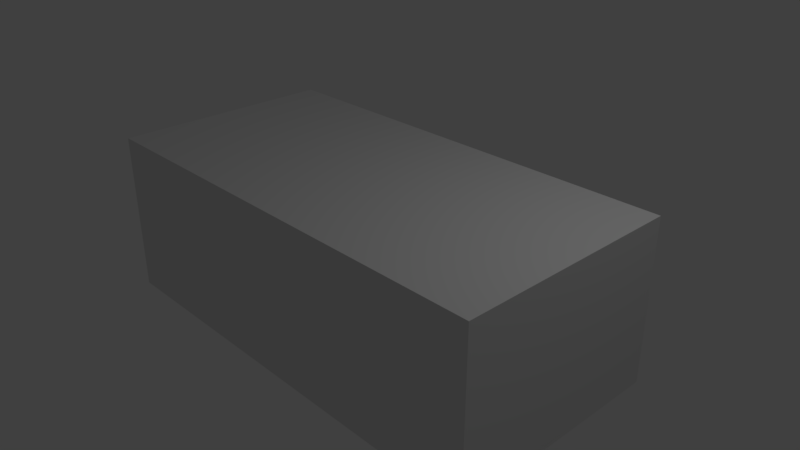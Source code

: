 # Source: Chest.blend  (saved by Blender 2.78.0; exported with 4.5.12 LTS)
import bpy
from mathutils import Matrix  # noqa: F401  (used for matrix-valued properties, if any)

bpy.ops.wm.read_factory_settings(use_empty=True)
scene = bpy.context.scene
scene.name = 'Scene'

# ---- collections
col_collection_1 = bpy.data.collections.new('Collection 1'); scene.collection.children.link(col_collection_1)

# ---- materials (node trees are filled in below, after node groups)
mat_material_wood_boards = bpy.data.materials.new('material_wood_boards')
mat_material_wood_boards.alpha_threshold = 0.0
mat_material_wood_boards.use_transparent_shadow = False
mat_material_wood_boards.roughness = 0.5

# ---- material node trees

# ---- world
world_world = bpy.data.worlds.new('World'); scene.world = world_world
world_world.color = (0.05088, 0.05088, 0.05088)
world_world.use_sun_shadow = False
world_world.sun_shadow_jitter_overblur = 0.0
world_world.cycles.sampling_method = 'MANUAL'

# ---- cameras
cam_camera = bpy.data.cameras.new('Camera')
cam_camera.clip_end = 100.0
cam_camera.lens = 35.0
cam_camera.sensor_width = 32.0
cam_camera.sensor_height = 18.0
cam_camera.ortho_scale = 7.314
cam_camera.dof.focus_distance = 0.0
cam_camera.dof.aperture_fstop = 128.0

# ---- lights
light_lamp = bpy.data.lights.new('Lamp', 'POINT')
light_lamp.transmission_factor = 0.0
light_lamp.cutoff_distance = 30.0
light_lamp.energy = 100.0
light_lamp.shadow_buffer_clip_start = 1.001
light_lamp.shadow_soft_size = 0.1
light_lamp.shadow_maximum_resolution = 0.006
light_lamp.use_absolute_resolution = True

# ---- meshes
me_cube_005 = bpy.data.meshes.new('Cube.005')
me_cube_005.from_pydata([(-1.0, -1.0, -1.0), (-1.0, -1.0, 1.0), (-1.0, 1.0, -1.0), (-1.0, 1.0, 1.0), (1.0, -1.0, -1.0), (1.0, -1.0, 1.0), (1.0, 1.0, -1.0), (1.0, 1.0, 1.0)], [], [(0, 1, 3, 2), (2, 3, 7, 6), (6, 7, 5, 4), (4, 5, 1, 0), (2, 6, 4, 0), (7, 3, 1, 5)])
_uv = me_cube_005.uv_layers.new(name='UVMap')
_uv.uv.foreach_set('vector', [0.0, 0.0, 1.0, 0.0, 1.0, 1.0, 0.0, 1.0, 0.0, 0.0, 1.0, 0.0, 1.0, 1.0, 0.0, 1.0, 0.0, 0.0, 1.0, 0.0, 1.0, 1.0, 0.0, 1.0, 0.0, 0.0, 1.0, 0.0, 1.0, 1.0, 0.0, 1.0, 2.98e-08, 1.0, 0.0, 2.98e-08, 1.0, 0.0, 1.0, 1.0, 2.98e-08, 1.0, 0.0, 2.98e-08, 1.0, 0.0, 1.0, 1.0])
me_cube_005.materials.append(mat_material_wood_boards)
me_cube_005.use_remesh_preserve_volume = False
me_cube_005.use_remesh_preserve_attributes = False
me_cube_005.use_mirror_vertex_groups = False
me_cube_005.update()

# ---- objects
ob_cube = bpy.data.objects.new('Cube', me_cube_005)
ob_lamp = bpy.data.objects.new('Lamp', light_lamp)
ob_camera = bpy.data.objects.new('Camera', cam_camera)

# ---- transforms, parenting, visibility, modifiers, constraints
ob_cube.location = (0.0, 0.0, 0.0)
ob_cube.scale = (3.125, 1.562, 1.125)
ob_cube.lineart.crease_threshold = 0.0
ob_lamp.location = (4.076, 1.005, 5.904)
ob_lamp.rotation_euler = (0.6503, 0.05522, 1.866)
ob_lamp.lock_rotations_4d = False
ob_lamp.empty_display_type = 'ARROWS'
ob_lamp.color = (0.0, 0.0, 0.0, 0.0)
ob_lamp.lineart.crease_threshold = 0.0
ob_camera.location = (7.481, -6.508, 5.344)
ob_camera.rotation_euler = (1.109, 0.0, 0.8149)
ob_camera.lock_rotations_4d = False
ob_camera.empty_display_type = 'ARROWS'
ob_camera.color = (0.0, 0.0, 0.0, 0.0)
ob_camera.display_type = 'WIRE'
ob_camera.lineart.crease_threshold = 0.0

# ---- collection membership
col_collection_1.objects.link(ob_cube)
col_collection_1.objects.link(ob_lamp)
col_collection_1.objects.link(ob_camera)

# ---- scene / render settings (as saved in the file)
scene.camera = ob_camera
scene.frame_start = 1; scene.frame_end = 250; scene.frame_set(1)
scene.render.engine = 'BLENDER_EEVEE_NEXT'
scene.render.resolution_percentage = 50
scene.render.dither_intensity = 0.0
scene.cycles.use_denoising = False
scene.cycles.samples = 128
scene.cycles.sampling_pattern = 'TABULATED_SOBOL'
scene.cycles.light_sampling_threshold = 0.0
scene.cycles.use_adaptive_sampling = False
scene.cycles.use_light_tree = False
scene.cycles.blur_glossy = 0.0
scene.cycles.sample_clamp_indirect = 0.0
scene.view_settings.view_transform = 'Standard'
bpy.context.view_layer.update()
